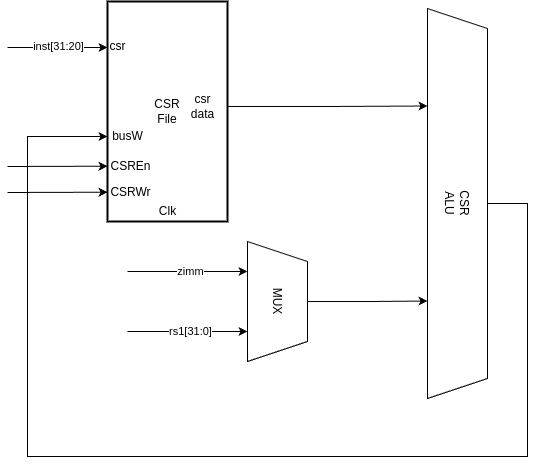

The diagram above was exported from draw.io. Its source (the exported page's mxGraphModel, read from the mxfile embedded in the PNG):
<mxGraphModel dx="819" dy="497" grid="1" gridSize="10" guides="1" tooltips="1" connect="1" arrows="1" fold="1" page="1" pageScale="1" pageWidth="850" pageHeight="1100" math="0" shadow="0">
  <root>
    <mxCell id="0" />
    <mxCell id="1" parent="0" />
    <mxCell id="szDTB78MbOPcaTwE8j59-1" value="CSR&lt;br&gt;File" style="rounded=0;whiteSpace=wrap;html=1;strokeWidth=2;perimeterSpacing=0;" vertex="1" parent="1">
      <mxGeometry x="270" y="120" width="120" height="220" as="geometry" />
    </mxCell>
    <mxCell id="szDTB78MbOPcaTwE8j59-2" value="csr" style="text;html=1;align=center;verticalAlign=middle;resizable=0;points=[];autosize=1;strokeColor=none;fillColor=none;" vertex="1" parent="1">
      <mxGeometry x="260" y="150" width="40" height="30" as="geometry" />
    </mxCell>
    <mxCell id="szDTB78MbOPcaTwE8j59-6" value="busW" style="text;html=1;align=center;verticalAlign=middle;resizable=0;points=[];autosize=1;strokeColor=none;fillColor=none;" vertex="1" parent="1">
      <mxGeometry x="265" y="240" width="50" height="30" as="geometry" />
    </mxCell>
    <mxCell id="szDTB78MbOPcaTwE8j59-7" value="CSRWr" style="text;html=1;align=center;verticalAlign=middle;resizable=0;points=[];autosize=1;strokeColor=none;fillColor=none;" vertex="1" parent="1">
      <mxGeometry x="263" y="296" width="60" height="30" as="geometry" />
    </mxCell>
    <mxCell id="szDTB78MbOPcaTwE8j59-16" value="CSREn" style="text;html=1;align=center;verticalAlign=middle;resizable=0;points=[];autosize=1;strokeColor=none;fillColor=none;" vertex="1" parent="1">
      <mxGeometry x="263" y="270" width="60" height="30" as="geometry" />
    </mxCell>
    <mxCell id="szDTB78MbOPcaTwE8j59-20" value="Clk" style="text;html=1;align=center;verticalAlign=middle;resizable=0;points=[];autosize=1;strokeColor=none;fillColor=none;" vertex="1" parent="1">
      <mxGeometry x="310" y="315" width="40" height="30" as="geometry" />
    </mxCell>
    <mxCell id="szDTB78MbOPcaTwE8j59-24" value="CSR&lt;br&gt;ALU" style="shape=trapezoid;perimeter=trapezoidPerimeter;whiteSpace=wrap;html=1;fixedSize=1;rotation=90;" vertex="1" parent="1">
      <mxGeometry x="425" y="292" width="390" height="60" as="geometry" />
    </mxCell>
    <mxCell id="szDTB78MbOPcaTwE8j59-26" style="edgeStyle=orthogonalEdgeStyle;rounded=0;orthogonalLoop=1;jettySize=auto;html=1;entryX=0.25;entryY=1;entryDx=0;entryDy=0;" edge="1" parent="1" source="szDTB78MbOPcaTwE8j59-25" target="szDTB78MbOPcaTwE8j59-24">
      <mxGeometry relative="1" as="geometry" />
    </mxCell>
    <mxCell id="szDTB78MbOPcaTwE8j59-25" value="csr&lt;br&gt;data" style="text;html=1;align=center;verticalAlign=middle;resizable=0;points=[];autosize=1;strokeColor=none;fillColor=none;" vertex="1" parent="1">
      <mxGeometry x="340" y="205" width="50" height="40" as="geometry" />
    </mxCell>
    <mxCell id="szDTB78MbOPcaTwE8j59-30" value="" style="endArrow=classic;html=1;rounded=0;exitX=0.5;exitY=0;exitDx=0;exitDy=0;" edge="1" parent="1" source="szDTB78MbOPcaTwE8j59-24">
      <mxGeometry width="50" height="50" relative="1" as="geometry">
        <mxPoint x="650" y="347" as="sourcePoint" />
        <mxPoint x="270" y="255" as="targetPoint" />
        <Array as="points">
          <mxPoint x="690" y="322" />
          <mxPoint x="690" y="575" />
          <mxPoint x="190" y="575" />
          <mxPoint x="190" y="255" />
        </Array>
      </mxGeometry>
    </mxCell>
    <mxCell id="szDTB78MbOPcaTwE8j59-32" style="edgeStyle=orthogonalEdgeStyle;rounded=0;orthogonalLoop=1;jettySize=auto;html=1;entryX=0.75;entryY=1;entryDx=0;entryDy=0;" edge="1" parent="1" source="szDTB78MbOPcaTwE8j59-31" target="szDTB78MbOPcaTwE8j59-24">
      <mxGeometry relative="1" as="geometry" />
    </mxCell>
    <mxCell id="szDTB78MbOPcaTwE8j59-31" value="MUX" style="shape=trapezoid;perimeter=trapezoidPerimeter;whiteSpace=wrap;html=1;fixedSize=1;rotation=90;" vertex="1" parent="1">
      <mxGeometry x="380" y="390" width="120" height="60" as="geometry" />
    </mxCell>
    <mxCell id="szDTB78MbOPcaTwE8j59-33" value="" style="endArrow=classic;html=1;rounded=0;entryX=0.25;entryY=1;entryDx=0;entryDy=0;" edge="1" parent="1" target="szDTB78MbOPcaTwE8j59-31">
      <mxGeometry width="50" height="50" relative="1" as="geometry">
        <mxPoint x="290" y="390" as="sourcePoint" />
        <mxPoint x="470" y="310" as="targetPoint" />
      </mxGeometry>
    </mxCell>
    <mxCell id="szDTB78MbOPcaTwE8j59-36" value="zimm" style="edgeLabel;html=1;align=center;verticalAlign=middle;resizable=0;points=[];" vertex="1" connectable="0" parent="szDTB78MbOPcaTwE8j59-33">
      <mxGeometry x="0.0405" relative="1" as="geometry">
        <mxPoint as="offset" />
      </mxGeometry>
    </mxCell>
    <mxCell id="szDTB78MbOPcaTwE8j59-34" value="" style="endArrow=classic;html=1;rounded=0;entryX=0.25;entryY=1;entryDx=0;entryDy=0;" edge="1" parent="1">
      <mxGeometry width="50" height="50" relative="1" as="geometry">
        <mxPoint x="290" y="450" as="sourcePoint" />
        <mxPoint x="410" y="450" as="targetPoint" />
      </mxGeometry>
    </mxCell>
    <mxCell id="szDTB78MbOPcaTwE8j59-37" value="rs1[31:0]" style="edgeLabel;html=1;align=center;verticalAlign=middle;resizable=0;points=[];" vertex="1" connectable="0" parent="szDTB78MbOPcaTwE8j59-34">
      <mxGeometry x="0.0405" relative="1" as="geometry">
        <mxPoint as="offset" />
      </mxGeometry>
    </mxCell>
    <mxCell id="szDTB78MbOPcaTwE8j59-38" value="" style="endArrow=classic;html=1;rounded=0;entryX=0;entryY=0.25;entryDx=0;entryDy=0;" edge="1" parent="1">
      <mxGeometry width="50" height="50" relative="1" as="geometry">
        <mxPoint x="170" y="166" as="sourcePoint" />
        <mxPoint x="270" y="166" as="targetPoint" />
      </mxGeometry>
    </mxCell>
    <mxCell id="szDTB78MbOPcaTwE8j59-39" value="inst[31:20]" style="edgeLabel;html=1;align=center;verticalAlign=middle;resizable=0;points=[];" vertex="1" connectable="0" parent="szDTB78MbOPcaTwE8j59-38">
      <mxGeometry x="0.0036" y="1" relative="1" as="geometry">
        <mxPoint as="offset" />
      </mxGeometry>
    </mxCell>
    <mxCell id="szDTB78MbOPcaTwE8j59-40" value="" style="endArrow=classic;html=1;rounded=0;entryX=0;entryY=0.25;entryDx=0;entryDy=0;" edge="1" parent="1">
      <mxGeometry width="50" height="50" relative="1" as="geometry">
        <mxPoint x="170" y="285" as="sourcePoint" />
        <mxPoint x="270" y="284.71" as="targetPoint" />
      </mxGeometry>
    </mxCell>
    <mxCell id="szDTB78MbOPcaTwE8j59-42" value="" style="endArrow=classic;html=1;rounded=0;entryX=0;entryY=0.25;entryDx=0;entryDy=0;" edge="1" parent="1">
      <mxGeometry width="50" height="50" relative="1" as="geometry">
        <mxPoint x="170" y="311" as="sourcePoint" />
        <mxPoint x="270" y="310.71" as="targetPoint" />
      </mxGeometry>
    </mxCell>
  </root>
</mxGraphModel>